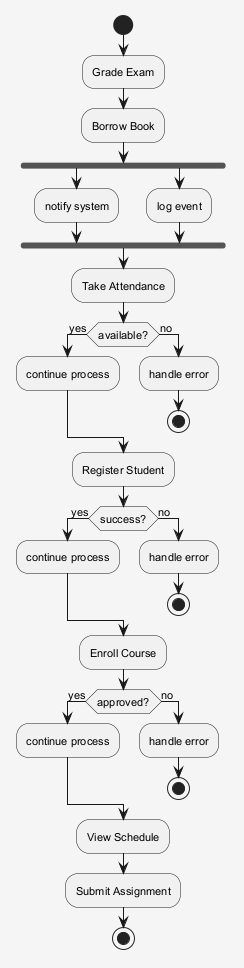

The diagram above was rendered by PlantUML. Its source (embedded in the PNG):
@startuml
skinparam shadowing false
skinparam backgroundColor #F5F5F5
skinparam defaultFontSize 11
start
:Grade Exam;
:Borrow Book;
fork
:notify system;
fork again
:log event;
end fork
:Take Attendance;
if (available?) then (yes)
:continue process;
else (no)
:handle error;
stop
endif
:Register Student;
if (success?) then (yes)
:continue process;
else (no)
:handle error;
stop
endif
:Enroll Course;
if (approved?) then (yes)
:continue process;
else (no)
:handle error;
stop
endif
:View Schedule;
:Submit Assignment;
stop
@enduml